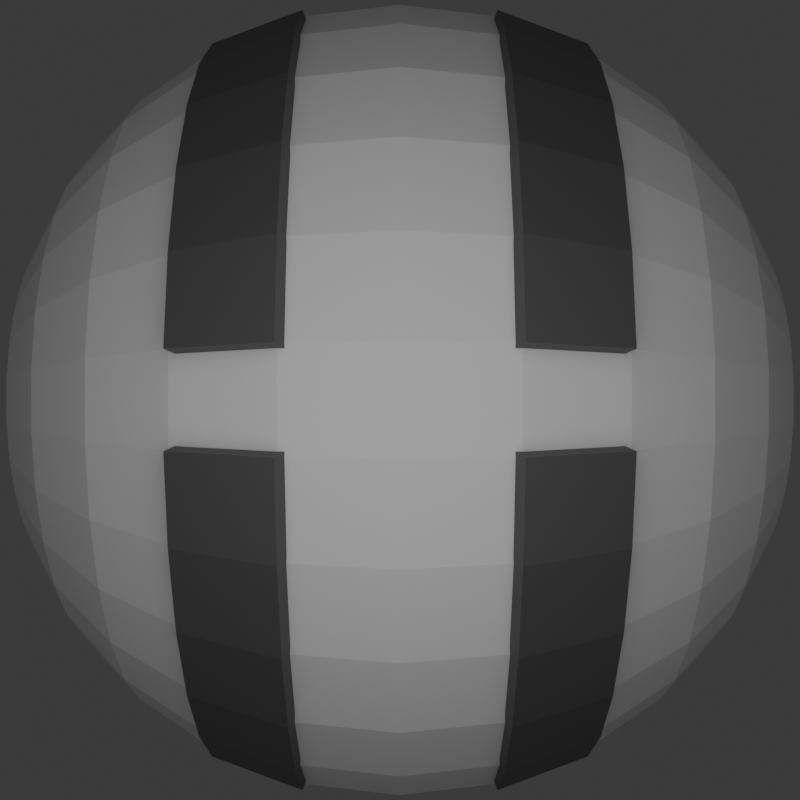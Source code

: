 # Source: ballSprite.blend  (saved by Blender 5.1.29; exported with 4.5.12 LTS)
import bpy
from mathutils import Matrix  # noqa: F401  (used for matrix-valued properties, if any)

bpy.ops.wm.read_factory_settings(use_empty=True)
scene = bpy.context.scene
scene.name = 'Scene'

# ---- collections
col_collection = bpy.data.collections.new('Collection'); scene.collection.children.link(col_collection)

# ---- materials (node trees are filled in below, after node groups)
mat_material_001 = bpy.data.materials.new('Material.001')

# ---- material node trees
mat_material_001.use_nodes = True; mat_material_001.node_tree.nodes.clear()
_N = mat_material_001.node_tree.nodes; _L = mat_material_001.node_tree.links
n0 = _N.new('ShaderNodeBsdfPrincipled'); n0.name = 'Principled BSDF'; n0.location = (-200, 100)
n0.inputs[0].default_value = (0.09935, 0.09935, 0.09935, 1.0)
n1 = _N.new('ShaderNodeOutputMaterial'); n1.name = 'Material Output'; n1.location = (200, 100)
_L.new(n0.outputs[0], n1.inputs[0])
n1.is_active_output = True

# ---- world
world_world = bpy.data.worlds.new('World'); scene.world = world_world
world_world.use_nodes = True; world_world.node_tree.nodes.clear()
_N = world_world.node_tree.nodes; _L = world_world.node_tree.links
n0 = _N.new('ShaderNodeOutputWorld'); n0.name = 'World Output'; n0.location = (200, 100)
n1 = _N.new('ShaderNodeBackground'); n1.name = 'Background'; n1.location = (-200, 100)
n1.inputs[0].default_value = (0.05088, 0.05088, 0.05088, 1.0)
_L.new(n1.outputs[0], n0.inputs[0])
n0.is_active_output = True
world_world.color = (0.05088, 0.05088, 0.05088)
world_world.sun_shadow_jitter_overblur = 0.0

# ---- cameras
cam_camera_001 = bpy.data.cameras.new('Camera.001')

# ---- lights
light_point = bpy.data.lights.new('Point', 'POINT')
light_point.energy = 63.5
light_point.shadow_soft_size = 1.44

# ---- meshes
me_sphere_004 = bpy.data.meshes.new('Sphere.004')
me_sphere_004.from_pydata([(0.0, 0.0, 1.0), (0.0, 0.2225, 0.9749), (0.0, 0.4339, 0.901), (0.0, 0.6235, 0.7818), (0.0, 0.7818, 0.6235), (0.0, 0.901, 0.4339), (0.0, 1.0, 0.0), (0.0, 0.901, -0.4339), (0.0, 0.7818, -0.6235), (0.0, 0.6235, -0.7818), (0.0, 0.4339, -0.901), (0.0, 0.2225, -0.9749), (0.0, 0.0, -1.0), (-2.235e-08, -0.2225, 0.9749), (-2.98e-08, -0.4339, 0.901), (-1.49e-08, -0.6235, 0.7818), (-1.341e-07, -0.7818, 0.6235), (-2.98e-08, -0.901, 0.4339), (7.451e-08, -0.9749, 0.2225), (-8.941e-08, -1.0, 0.0), (7.451e-08, -0.9749, -0.2225), (-2.98e-08, -0.901, -0.4339), (-1.341e-07, -0.7818, -0.6235), (-1.49e-08, -0.6235, -0.7818), (-2.98e-08, -0.4339, -0.901), (-2.235e-08, -0.2225, -0.9749), (-0.04626, -0.2177, 0.9749), (-0.09021, -0.4244, 0.901), (-0.1296, -0.6099, 0.7818), (-0.1626, -0.7647, 0.6235), (-0.1873, -0.8813, 0.4339), (-0.2027, -0.9536, 0.2225), (-0.2079, -0.9781, 0.0), (-0.2027, -0.9536, -0.2225), (-0.1873, -0.8813, -0.4339), (-0.1626, -0.7647, -0.6235), (-0.1296, -0.6099, -0.7818), (-0.09021, -0.4244, -0.901), (-0.04626, -0.2177, -0.9749), (-0.09051, -0.2033, 0.9749), (-0.1765, -0.3964, 0.901), (-0.2536, -0.5696, 0.7818), (-0.318, -0.7142, 0.6235), (-0.3665, -0.8231, 0.4339), (-0.3965, -0.8906, 0.2225), (-0.4067, -0.9135, 0.0), (-0.3965, -0.8906, -0.2225), (-0.3665, -0.8231, -0.4339), (-0.318, -0.7142, -0.6235), (-0.2536, -0.5696, -0.7818), (-0.1765, -0.3964, -0.901), (-0.09051, -0.2033, -0.9749), (-0.1308, -0.18, 0.9749), (-0.255, -0.351, 0.901), (-0.3665, -0.5044, 0.7818), (-0.4595, -0.6325, 0.6235), (-0.5296, -0.7289, 0.4339), (-0.573, -0.7887, 0.2225), (-0.5878, -0.809, 0.0), (-0.573, -0.7887, -0.2225), (-0.5296, -0.7289, -0.4339), (-0.4595, -0.6325, -0.6235), (-0.3665, -0.5044, -0.7818), (-0.255, -0.351, -0.901), (-0.1308, -0.18, -0.9749), (-0.1654, -0.1489, 0.9749), (-0.3224, -0.2903, 0.901), (-0.4633, -0.4172, 0.7818), (-0.581, -0.5231, 0.6235), (-0.6696, -0.6029, 0.4339), (-0.7245, -0.6524, 0.2225), (-0.7431, -0.6691, 0.0), (-0.7245, -0.6524, -0.2225), (-0.6696, -0.6029, -0.4339), (-0.581, -0.5231, -0.6235), (-0.4633, -0.4172, -0.7818), (-0.3224, -0.2903, -0.901), (-0.1654, -0.1489, -0.9749), (-0.1927, -0.1113, 0.9749), (-0.3758, -0.2169, 0.901), (-0.54, -0.3117, 0.7818), (-0.6771, -0.3909, 0.6235), (-0.7803, -0.4505, 0.4339), (-0.8443, -0.4875, 0.2225), (-0.866, -0.5, 0.0), (-0.8443, -0.4875, -0.2225), (-0.7803, -0.4505, -0.4339), (-0.6771, -0.3909, -0.6235), (-0.54, -0.3117, -0.7818), (-0.3758, -0.2169, -0.901), (-0.1927, -0.1113, -0.9749), (-0.2116, -0.06876, 0.9749), (-0.4126, -0.1341, 0.901), (-0.593, -0.1927, 0.7818), (-0.7436, -0.2416, 0.6235), (-0.8569, -0.2784, 0.4339), (-0.9272, -0.3013, 0.2225), (-0.9511, -0.309, 0.0), (-0.9272, -0.3013, -0.2225), (-0.8569, -0.2784, -0.4339), (-0.7436, -0.2416, -0.6235), (-0.593, -0.1927, -0.7818), (-0.4126, -0.1341, -0.901), (-0.2116, -0.06876, -0.9749), (-0.2213, -0.02326, 0.9749), (-0.4315, -0.04535, 0.901), (-0.6201, -0.06517, 0.7818), (-0.7775, -0.08172, 0.6235), (-0.896, -0.09418, 0.4339), (-0.9696, -0.1019, 0.2225), (-0.9945, -0.1045, 0.0), (-0.9696, -0.1019, -0.2225), (-0.896, -0.09418, -0.4339), (-0.7775, -0.08172, -0.6235), (-0.6201, -0.06517, -0.7818), (-0.4315, -0.04535, -0.901), (-0.2213, -0.02326, -0.9749), (-0.2213, 0.02326, 0.9749), (-0.4315, 0.04535, 0.901), (-0.6201, 0.06517, 0.7818), (-0.7775, 0.08172, 0.6235), (-0.896, 0.09418, 0.4339), (-0.9696, 0.1019, 0.2225), (-0.9945, 0.1045, 0.0), (-0.9696, 0.1019, -0.2225), (-0.896, 0.09418, -0.4339), (-0.7775, 0.08172, -0.6235), (-0.6201, 0.06517, -0.7818), (-0.4315, 0.04535, -0.901), (-0.2213, 0.02326, -0.9749), (-0.2116, 0.06876, 0.9749), (-0.4126, 0.1341, 0.901), (-0.593, 0.1927, 0.7818), (-0.7436, 0.2416, 0.6235), (-0.8569, 0.2784, 0.4339), (-0.9272, 0.3013, 0.2225), (-0.9511, 0.309, 0.0), (-0.9272, 0.3013, -0.2225), (-0.8569, 0.2784, -0.4339), (-0.7436, 0.2416, -0.6235), (-0.593, 0.1927, -0.7818), (-0.4126, 0.1341, -0.901), (-0.2116, 0.06876, -0.9749), (-0.1927, 0.1113, 0.9749), (-0.3758, 0.2169, 0.901), (-0.54, 0.3117, 0.7818), (-0.6771, 0.3909, 0.6235), (-0.7803, 0.4505, 0.4339), (-0.8443, 0.4875, 0.2225), (-0.866, 0.5, 0.0), (-0.8443, 0.4875, -0.2225), (-0.7803, 0.4505, -0.4339), (-0.6771, 0.3909, -0.6235), (-0.54, 0.3117, -0.7818), (-0.3758, 0.2169, -0.901), (-0.1927, 0.1113, -0.9749), (-0.1654, 0.1489, 0.9749), (-0.3224, 0.2903, 0.901), (-0.4633, 0.4172, 0.7818), (-0.581, 0.5231, 0.6235), (-0.6696, 0.6029, 0.4339), (-0.7245, 0.6524, 0.2225), (-0.7431, 0.6691, 0.0), (-0.7245, 0.6524, -0.2225), (-0.6696, 0.6029, -0.4339), (-0.581, 0.5231, -0.6235), (-0.4633, 0.4172, -0.7818), (-0.3224, 0.2903, -0.901), (-0.1654, 0.1489, -0.9749), (-0.1308, 0.18, 0.9749), (-0.255, 0.351, 0.901), (-0.3665, 0.5044, 0.7818), (-0.4595, 0.6325, 0.6235), (-0.5296, 0.7289, 0.4339), (-0.573, 0.7887, 0.2225), (-0.5878, 0.809, 0.0), (-0.573, 0.7887, -0.2225), (-0.5296, 0.7289, -0.4339), (-0.4595, 0.6325, -0.6235), (-0.3665, 0.5044, -0.7818), (-0.255, 0.351, -0.901), (-0.1308, 0.18, -0.9749), (-0.09051, 0.2033, 0.9749), (-0.1765, 0.3964, 0.901), (-0.2536, 0.5696, 0.7818), (-0.318, 0.7142, 0.6235), (-0.3665, 0.8231, 0.4339), (-0.3965, 0.8906, 0.2225), (-0.4067, 0.9135, 0.0), (-0.3965, 0.8906, -0.2225), (-0.3665, 0.8231, -0.4339), (-0.318, 0.7142, -0.6235), (-0.2536, 0.5696, -0.7818), (-0.1765, 0.3964, -0.901), (-0.09051, 0.2033, -0.9749), (-0.04626, 0.2177, 0.9749), (-0.09021, 0.4244, 0.901), (-0.1296, 0.6099, 0.7818), (-0.1626, 0.7647, 0.6235), (-0.1873, 0.8813, 0.4339), (-0.2027, 0.9536, 0.2225), (-0.2079, 0.9781, 0.0), (-0.2027, 0.9536, -0.2225), (-0.1873, 0.8813, -0.4339), (-0.1626, 0.7647, -0.6235), (-0.1296, 0.6099, -0.7818), (-0.09021, 0.4244, -0.901), (-0.04626, 0.2177, -0.9749), (-1.043e-07, 0.9749, 0.2225), (-1.043e-07, 0.9749, -0.2225), (-0.4089, -0.8231, 0.4339), (-0.439, -0.8906, 0.2225), (-0.439, -0.8906, -0.2225), (-0.4089, -0.8231, -0.4339), (-0.5721, -0.7289, 0.4339), (-0.6155, -0.7887, 0.2225), (-0.6155, -0.7887, -0.2225), (-0.5721, -0.7289, -0.4339), (-0.712, -0.6029, 0.4339), (-0.767, -0.6524, 0.2225), (-0.767, -0.6524, -0.2225), (-0.712, -0.6029, -0.4339), (-0.8228, -0.4505, 0.4339), (-0.8868, -0.4875, 0.2225), (-0.8868, -0.4875, -0.2225), (-0.8228, -0.4505, -0.4339), (-0.8994, -0.2784, 0.4339), (-0.9697, -0.3013, 0.2225), (-0.9697, -0.3013, -0.2225), (-0.8994, -0.2784, -0.4339), (-0.9385, -0.09418, 0.4339), (-1.012, -0.1019, 0.2225), (-1.012, -0.1019, -0.2225), (-0.9385, -0.09418, -0.4339), (-0.9385, 0.09418, 0.4339), (-1.012, 0.1019, 0.2225), (-1.012, 0.1019, -0.2225), (-0.9385, 0.09418, -0.4339), (-0.8994, 0.2784, 0.4339), (-0.9697, 0.3013, 0.2225), (-0.9697, 0.3013, -0.2225), (-0.8994, 0.2784, -0.4339), (-0.8228, 0.4505, 0.4339), (-0.8868, 0.4875, 0.2225), (-0.8868, 0.4875, -0.2225), (-0.8228, 0.4505, -0.4339), (-0.712, 0.6029, 0.4339), (-0.767, 0.6524, 0.2225), (-0.767, 0.6524, -0.2225), (-0.712, 0.6029, -0.4339), (-0.5721, 0.7289, 0.4339), (-0.6155, 0.7887, 0.2225), (-0.6155, 0.7887, -0.2225), (-0.5721, 0.7289, -0.4339), (-0.4089, 0.8231, 0.4339), (-0.439, 0.8906, 0.2225), (-0.439, 0.8906, -0.2225), (-0.4089, 0.8231, -0.4339), (-0.3145, -0.6595, 0.3682), (-0.3446, -0.7271, 0.1568), (-0.3446, -0.7271, -0.1568), (-0.3145, -0.6595, -0.3682), (-0.4611, -0.5762, 0.3678), (-0.5046, -0.636, 0.1565), (-0.5046, -0.636, -0.1565), (-0.4611, -0.5762, -0.3678), (-0.5718, -0.4765, 0.3678), (-0.6267, -0.526, 0.1565), (-0.6267, -0.526, -0.1565), (-0.5718, -0.4765, -0.3678), (-0.6593, -0.3561, 0.3678), (-0.7233, -0.3931, 0.1565), (-0.7233, -0.3931, -0.1565), (-0.6593, -0.3561, -0.3678), (-0.7198, -0.2201, 0.3678), (-0.7902, -0.2429, 0.1565), (-0.7902, -0.2429, -0.1565), (-0.7198, -0.2201, -0.3678), (-0.7538, -0.0549, 0.3682), (-0.8273, -0.06264, 0.1568), (-0.8273, -0.06264, -0.1568), (-0.7538, -0.0549, -0.3682), (-0.7538, 0.0549, 0.3682), (-0.8273, 0.06264, 0.1568), (-0.8273, 0.06264, -0.1568), (-0.7538, 0.0549, -0.3682), (-0.7198, 0.2201, 0.3678), (-0.7902, 0.2429, 0.1565), (-0.7902, 0.2429, -0.1565), (-0.7198, 0.2201, -0.3678), (-0.6593, 0.3561, 0.3678), (-0.7233, 0.3931, 0.1565), (-0.7233, 0.3931, -0.1565), (-0.6593, 0.3561, -0.3678), (-0.5718, 0.4766, 0.3678), (-0.6267, 0.526, 0.1565), (-0.6267, 0.526, -0.1565), (-0.5718, 0.4766, -0.3678), (-0.4611, 0.5762, 0.3678), (-0.5046, 0.636, 0.1565), (-0.5046, 0.636, -0.1565), (-0.4611, 0.5762, -0.3678), (-0.3145, 0.6595, 0.3682), (-0.3446, 0.7271, 0.1568), (-0.3446, 0.7271, -0.1568), (-0.3145, 0.6595, -0.3682)], [], [(20, 19, 32, 33), (13, 0, 26), (21, 20, 33, 34), (14, 13, 26, 27), (22, 21, 34, 35), (15, 14, 27, 28), (23, 22, 35, 36), (16, 15, 28, 29), (24, 23, 36, 37), (17, 16, 29, 30), (25, 24, 37, 38), (18, 17, 30, 31), (12, 25, 38), (19, 18, 31, 32), (26, 0, 39), (34, 33, 46, 47), (27, 26, 39, 40), (35, 34, 47, 48), (28, 27, 40, 41), (36, 35, 48, 49), (29, 28, 41, 42), (37, 36, 49, 50), (30, 29, 42, 43), (38, 37, 50, 51), (31, 30, 43, 44), (12, 38, 51), (32, 31, 44, 45), (33, 32, 45, 46), (47, 46, 59, 60), (40, 39, 52, 53), (48, 47, 60, 61), (41, 40, 53, 54), (49, 48, 61, 62), (42, 41, 54, 55), (50, 49, 62, 63), (43, 42, 55, 56), (51, 50, 63, 64), (44, 43, 56, 57), (12, 51, 64), (45, 44, 57, 58), (46, 45, 58, 59), (39, 0, 52), (61, 60, 73, 74), (54, 53, 66, 67), (62, 61, 74, 75), (55, 54, 67, 68), (63, 62, 75, 76), (56, 55, 68, 69), (64, 63, 76, 77), (57, 56, 69, 70), (12, 64, 77), (58, 57, 70, 71), (59, 58, 71, 72), (52, 0, 65), (60, 59, 72, 73), (53, 52, 65, 66), (67, 66, 79, 80), (75, 74, 87, 88), (68, 67, 80, 81), (76, 75, 88, 89), (69, 68, 81, 82), (77, 76, 89, 90), (70, 69, 82, 83), (12, 77, 90), (71, 70, 83, 84), (72, 71, 84, 85), (65, 0, 78), (73, 72, 85, 86), (66, 65, 78, 79), (74, 73, 86, 87), (88, 87, 100, 101), (81, 80, 93, 94), (89, 88, 101, 102), (82, 81, 94, 95), (90, 89, 102, 103), (83, 82, 95, 96), (12, 90, 103), (84, 83, 96, 97), (85, 84, 97, 98), (78, 0, 91), (86, 85, 98, 99), (79, 78, 91, 92), (87, 86, 99, 100), (80, 79, 92, 93), (94, 93, 106, 107), (102, 101, 114, 115), (95, 94, 107, 108), (103, 102, 115, 116), (96, 95, 108, 109), (12, 103, 116), (97, 96, 109, 110), (98, 97, 110, 111), (91, 0, 104), (99, 98, 111, 112), (92, 91, 104, 105), (100, 99, 112, 113), (93, 92, 105, 106), (101, 100, 113, 114), (115, 114, 127, 128), (108, 107, 120, 121), (116, 115, 128, 129), (109, 108, 121, 122), (12, 116, 129), (110, 109, 122, 123), (111, 110, 123, 124), (104, 0, 117), (112, 111, 124, 125), (105, 104, 117, 118), (113, 112, 125, 126), (106, 105, 118, 119), (114, 113, 126, 127), (107, 106, 119, 120), (129, 128, 141, 142), (122, 121, 134, 135), (12, 129, 142), (123, 122, 135, 136), (124, 123, 136, 137), (117, 0, 130), (125, 124, 137, 138), (118, 117, 130, 131), (126, 125, 138, 139), (119, 118, 131, 132), (127, 126, 139, 140), (120, 119, 132, 133), (128, 127, 140, 141), (121, 120, 133, 134), (135, 134, 147, 148), (12, 142, 155), (136, 135, 148, 149), (137, 136, 149, 150), (130, 0, 143), (138, 137, 150, 151), (131, 130, 143, 144), (139, 138, 151, 152), (132, 131, 144, 145), (140, 139, 152, 153), (133, 132, 145, 146), (141, 140, 153, 154), (134, 133, 146, 147), (142, 141, 154, 155), (12, 155, 168), (149, 148, 161, 162), (150, 149, 162, 163), (143, 0, 156), (151, 150, 163, 164), (144, 143, 156, 157), (152, 151, 164, 165), (145, 144, 157, 158), (153, 152, 165, 166), (146, 145, 158, 159), (154, 153, 166, 167), (147, 146, 159, 160), (155, 154, 167, 168), (148, 147, 160, 161), (162, 161, 174, 175), (163, 162, 175, 176), (156, 0, 169), (164, 163, 176, 177), (157, 156, 169, 170), (165, 164, 177, 178), (158, 157, 170, 171), (166, 165, 178, 179), (159, 158, 171, 172), (167, 166, 179, 180), (160, 159, 172, 173), (168, 167, 180, 181), (161, 160, 173, 174), (12, 168, 181), (176, 175, 188, 189), (169, 0, 182), (177, 176, 189, 190), (170, 169, 182, 183), (178, 177, 190, 191), (171, 170, 183, 184), (179, 178, 191, 192), (172, 171, 184, 185), (180, 179, 192, 193), (173, 172, 185, 186), (181, 180, 193, 194), (174, 173, 186, 187), (12, 181, 194), (175, 174, 187, 188), (182, 0, 195), (190, 189, 202, 203), (183, 182, 195, 196), (191, 190, 203, 204), (184, 183, 196, 197), (192, 191, 204, 205), (185, 184, 197, 198), (193, 192, 205, 206), (186, 185, 198, 199), (194, 193, 206, 207), (187, 186, 199, 200), (12, 194, 207), (188, 187, 200, 201), (189, 188, 201, 202), (203, 202, 209, 7), (196, 195, 1, 2), (204, 203, 7, 8), (197, 196, 2, 3), (205, 204, 8, 9), (198, 197, 3, 4), (206, 205, 9, 10), (199, 198, 4, 5), (207, 206, 10, 11), (200, 199, 5, 208), (12, 207, 11), (201, 200, 208, 6), (202, 201, 6, 209), (195, 0, 1), (213, 212, 216, 217), (211, 210, 214, 215), (215, 214, 218, 219), (217, 216, 220, 221), (219, 218, 222, 223), (221, 220, 224, 225), (223, 222, 226, 227), (225, 224, 228, 229), (227, 226, 230, 231), (229, 228, 232, 233), (235, 234, 238, 239), (237, 236, 240, 241), (239, 238, 242, 243), (241, 240, 244, 245), (245, 244, 248, 249), (243, 242, 246, 247), (249, 248, 252, 253), (247, 246, 250, 251), (253, 252, 256, 257), (251, 250, 254, 255), (261, 265, 264, 260), (259, 263, 262, 258), (263, 267, 266, 262), (265, 269, 268, 264), (267, 271, 270, 266), (269, 273, 272, 268), (271, 275, 274, 270), (273, 277, 276, 272), (275, 279, 278, 274), (277, 281, 280, 276), (283, 287, 286, 282), (285, 289, 288, 284), (287, 291, 290, 286), (289, 293, 292, 288), (293, 297, 296, 292), (291, 295, 294, 290), (297, 301, 300, 296), (295, 299, 298, 294), (301, 305, 304, 300), (299, 303, 302, 298), (210, 211, 259, 258), (212, 213, 261, 260), (213, 217, 265, 261), (216, 212, 260, 264), (214, 210, 258, 262), (211, 215, 263, 259), (217, 221, 269, 265), (218, 214, 262, 266), (215, 219, 267, 263), (220, 216, 264, 268), (222, 218, 266, 270), (219, 223, 271, 267), (224, 220, 268, 272), (221, 225, 273, 269), (226, 222, 270, 274), (223, 227, 275, 271), (228, 224, 272, 276), (225, 229, 277, 273), (231, 230, 278, 279), (233, 232, 280, 281), (230, 226, 274, 278), (227, 231, 279, 275), (232, 228, 276, 280), (229, 233, 281, 277), (234, 235, 283, 282), (236, 237, 285, 284), (235, 239, 287, 283), (238, 234, 282, 286), (240, 236, 284, 288), (237, 241, 289, 285), (239, 243, 291, 287), (242, 238, 286, 290), (244, 240, 288, 292), (241, 245, 293, 289), (243, 247, 295, 291), (248, 244, 292, 296), (245, 249, 297, 293), (246, 242, 290, 294), (247, 251, 299, 295), (252, 248, 296, 300), (249, 253, 301, 297), (250, 246, 294, 298), (255, 254, 302, 303), (257, 256, 304, 305), (256, 252, 300, 304), (253, 257, 305, 301), (254, 250, 298, 302), (251, 255, 303, 299)])
me_sphere_004.polygons.foreach_set('material_index', [0, 0, 0, 0, 0, 0, 0, 0, 0, 0, 0, 0, 0, 0, 0, 0, 0, 0, 0, 0, 0, 0, 0, 0, 0, 0, 0, 0, 0, 0, 0, 0, 0, 0, 0, 0, 0, 0, 0, 0, 0, 0, 0, 0, 0, 0, 0, 0, 0, 0, 0, 0, 0, 0, 0, 0, 0, 0, 0, 0, 0, 0, 0, 0, 0, 0, 0, 0, 0, 0, 0, 0, 0, 0, 0, 0, 0, 0, 0, 0, 0, 0, 0, 0, 0, 0, 0, 0, 0, 0, 0, 0, 0, 0, 0, 0, 0, 0, 0, 0, 0, 0, 0, 0, 0, 0, 0, 0, 0, 0, 0, 0, 0, 0, 0, 0, 0, 0, 0, 0, 0, 0, 0, 0, 0, 0, 0, 0, 0, 0, 0, 0, 0, 0, 0, 0, 0, 0, 0, 0, 0, 0, 0, 0, 0, 0, 0, 0, 0, 0, 0, 0, 0, 0, 0, 0, 0, 0, 0, 0, 0, 0, 0, 0, 0, 0, 0, 0, 0, 0, 0, 0, 0, 0, 0, 0, 0, 0, 0, 0, 0, 0, 0, 0, 0, 0, 0, 0, 0, 0, 0, 0, 0, 0, 0, 0, 0, 0, 0, 0, 0, 0, 0, 0, 0, 0, 0, 0, 0, 0, 1, 1, 1, 1, 1, 1, 1, 1, 1, 1, 1, 1, 1, 1, 1, 1, 1, 1, 1, 1, 1, 1, 1, 1, 1, 1, 1, 1, 1, 1, 1, 1, 1, 1, 1, 1, 1, 1, 1, 1, 1, 1, 1, 1, 1, 1, 1, 1, 1, 1, 1, 1, 1, 1, 1, 1, 1, 1, 1, 1, 1, 1, 1, 1, 1, 1, 1, 1, 1, 1, 1, 1, 1, 1, 1, 1, 1, 1, 1, 1, 1, 1, 1, 1, 1, 1, 1, 1])
_uv = me_sphere_004.uv_layers.new(name='UVMap')
_uv.uv.foreach_set('vector', [0.2333, 0.4286, 0.2333, 0.5, 0.2, 0.5, 0.2, 0.4286, 0.2333, 0.9286, 0.2167, 1.0, 0.2, 0.9286, 0.2333, 0.3571, 0.2333, 0.4286, 0.2, 0.4286, 0.2, 0.3571, 0.2333, 0.8571, 0.2333, 0.9286, 0.2, 0.9286, 0.2, 0.8571, 0.2333, 0.2857, 0.2333, 0.3571, 0.2, 0.3571, 0.2, 0.2857, 0.2333, 0.7857, 0.2333, 0.8571, 0.2, 0.8571, 0.2, 0.7857, 0.2333, 0.2143, 0.2333, 0.2857, 0.2, 0.2857, 0.2, 0.2143, 0.2333, 0.7143, 0.2333, 0.7857, 0.2, 0.7857, 0.2, 0.7143, 0.2333, 0.1429, 0.2333, 0.2143, 0.2, 0.2143, 0.2, 0.1429, 0.2333, 0.6429, 0.2333, 0.7143, 0.2, 0.7143, 0.2, 0.6429, 0.2333, 0.07143, 0.2333, 0.1429, 0.2, 0.1429, 0.2, 0.07143, 0.2333, 0.5714, 0.2333, 0.6429, 0.2, 0.6429, 0.2, 0.5714, 0.2167, 0.0, 0.2333, 0.07143, 0.2, 0.07143, 0.2333, 0.5, 0.2333, 0.5714, 0.2, 0.5714, 0.2, 0.5, 0.2, 0.9286, 0.1833, 1.0, 0.1667, 0.9286, 0.2, 0.3571, 0.2, 0.4286, 0.1667, 0.4286, 0.1667, 0.3571, 0.2, 0.8571, 0.2, 0.9286, 0.1667, 0.9286, 0.1667, 0.8571, 0.2, 0.2857, 0.2, 0.3571, 0.1667, 0.3571, 0.1667, 0.2857, 0.2, 0.7857, 0.2, 0.8571, 0.1667, 0.8571, 0.1667, 0.7857, 0.2, 0.2143, 0.2, 0.2857, 0.1667, 0.2857, 0.1667, 0.2143, 0.2, 0.7143, 0.2, 0.7857, 0.1667, 0.7857, 0.1667, 0.7143, 0.2, 0.1429, 0.2, 0.2143, 0.1667, 0.2143, 0.1667, 0.1429, 0.2, 0.6429, 0.2, 0.7143, 0.1667, 0.7143, 0.1667, 0.6429, 0.2, 0.07143, 0.2, 0.1429, 0.1667, 0.1429, 0.1667, 0.07143, 0.2, 0.5714, 0.2, 0.6429, 0.1667, 0.6429, 0.1667, 0.5714, 0.1833, 0.0, 0.2, 0.07143, 0.1667, 0.07143, 0.2, 0.5, 0.2, 0.5714, 0.1667, 0.5714, 0.1667, 0.5, 0.2, 0.4286, 0.2, 0.5, 0.1667, 0.5, 0.1667, 0.4286, 0.1667, 0.3571, 0.1667, 0.4286, 0.1333, 0.4286, 0.1333, 0.3571, 0.1667, 0.8571, 0.1667, 0.9286, 0.1333, 0.9286, 0.1333, 0.8571, 0.1667, 0.2857, 0.1667, 0.3571, 0.1333, 0.3571, 0.1333, 0.2857, 0.1667, 0.7857, 0.1667, 0.8571, 0.1333, 0.8571, 0.1333, 0.7857, 0.1667, 0.2143, 0.1667, 0.2857, 0.1333, 0.2857, 0.1333, 0.2143, 0.1667, 0.7143, 0.1667, 0.7857, 0.1333, 0.7857, 0.1333, 0.7143, 0.1667, 0.1429, 0.1667, 0.2143, 0.1333, 0.2143, 0.1333, 0.1429, 0.1667, 0.6429, 0.1667, 0.7143, 0.1333, 0.7143, 0.1333, 0.6429, 0.1667, 0.07143, 0.1667, 0.1429, 0.1333, 0.1429, 0.1333, 0.07143, 0.1667, 0.5714, 0.1667, 0.6429, 0.1333, 0.6429, 0.1333, 0.5714, 0.15, 0.0, 0.1667, 0.07143, 0.1333, 0.07143, 0.1667, 0.5, 0.1667, 0.5714, 0.1333, 0.5714, 0.1333, 0.5, 0.1667, 0.4286, 0.1667, 0.5, 0.1333, 0.5, 0.1333, 0.4286, 0.1667, 0.9286, 0.15, 1.0, 0.1333, 0.9286, 0.1333, 0.2857, 0.1333, 0.3571, 0.1, 0.3571, 0.1, 0.2857, 0.1333, 0.7857, 0.1333, 0.8571, 0.1, 0.8571, 0.1, 0.7857, 0.1333, 0.2143, 0.1333, 0.2857, 0.1, 0.2857, 0.1, 0.2143, 0.1333, 0.7143, 0.1333, 0.7857, 0.1, 0.7857, 0.1, 0.7143, 0.1333, 0.1429, 0.1333, 0.2143, 0.1, 0.2143, 0.1, 0.1429, 0.1333, 0.6429, 0.1333, 0.7143, 0.1, 0.7143, 0.1, 0.6429, 0.1333, 0.07143, 0.1333, 0.1429, 0.1, 0.1429, 0.1, 0.07143, 0.1333, 0.5714, 0.1333, 0.6429, 0.1, 0.6429, 0.1, 0.5714, 0.1167, 0.0, 0.1333, 0.07143, 0.1, 0.07143, 0.1333, 0.5, 0.1333, 0.5714, 0.1, 0.5714, 0.1, 0.5, 0.1333, 0.4286, 0.1333, 0.5, 0.1, 0.5, 0.1, 0.4286, 0.1333, 0.9286, 0.1167, 1.0, 0.1, 0.9286, 0.1333, 0.3571, 0.1333, 0.4286, 0.1, 0.4286, 0.1, 0.3571, 0.1333, 0.8571, 0.1333, 0.9286, 0.1, 0.9286, 0.1, 0.8571, 0.1, 0.7857, 0.1, 0.8571, 0.06667, 0.8571, 0.06667, 0.7857, 0.1, 0.2143, 0.1, 0.2857, 0.06667, 0.2857, 0.06667, 0.2143, 0.1, 0.7143, 0.1, 0.7857, 0.06667, 0.7857, 0.06667, 0.7143, 0.1, 0.1429, 0.1, 0.2143, 0.06667, 0.2143, 0.06667, 0.1429, 0.1, 0.6429, 0.1, 0.7143, 0.06667, 0.7143, 0.06667, 0.6429, 0.1, 0.07143, 0.1, 0.1429, 0.06667, 0.1429, 0.06667, 0.07143, 0.1, 0.5714, 0.1, 0.6429, 0.06667, 0.6429, 0.06667, 0.5714, 0.08333, 0.0, 0.1, 0.07143, 0.06667, 0.07143, 0.1, 0.5, 0.1, 0.5714, 0.06667, 0.5714, 0.06667, 0.5, 0.1, 0.4286, 0.1, 0.5, 0.06667, 0.5, 0.06667, 0.4286, 0.1, 0.9286, 0.08333, 1.0, 0.06667, 0.9286, 0.1, 0.3571, 0.1, 0.4286, 0.06667, 0.4286, 0.06667, 0.3571, 0.1, 0.8571, 0.1, 0.9286, 0.06667, 0.9286, 0.06667, 0.8571, 0.1, 0.2857, 0.1, 0.3571, 0.06667, 0.3571, 0.06667, 0.2857, 0.06667, 0.2143, 0.06667, 0.2857, 0.03333, 0.2857, 0.03333, 0.2143, 0.06667, 0.7143, 0.06667, 0.7857, 0.03333, 0.7857, 0.03333, 0.7143, 0.06667, 0.1429, 0.06667, 0.2143, 0.03333, 0.2143, 0.03333, 0.1429, 0.06667, 0.6429, 0.06667, 0.7143, 0.03333, 0.7143, 0.03333, 0.6429, 0.06667, 0.07143, 0.06667, 0.1429, 0.03333, 0.1429, 0.03333, 0.07143, 0.06667, 0.5714, 0.06667, 0.6429, 0.03333, 0.6429, 0.03333, 0.5714, 0.05, 0.0, 0.06667, 0.07143, 0.03333, 0.07143, 0.06667, 0.5, 0.06667, 0.5714, 0.03333, 0.5714, 0.03333, 0.5, 0.06667, 0.4286, 0.06667, 0.5, 0.03333, 0.5, 0.03333, 0.4286, 0.06667, 0.9286, 0.05, 1.0, 0.03333, 0.9286, 0.06667, 0.3571, 0.06667, 0.4286, 0.03333, 0.4286, 0.03333, 0.3571, 0.06667, 0.8571, 0.06667, 0.9286, 0.03333, 0.9286, 0.03333, 0.8571, 0.06667, 0.2857, 0.06667, 0.3571, 0.03333, 0.3571, 0.03333, 0.2857, 0.06667, 0.7857, 0.06667, 0.8571, 0.03333, 0.8571, 0.03333, 0.7857, 0.03333, 0.7143, 0.03333, 0.7857, 2.98e-08, 0.7857, 0.0, 0.7143, 0.03333, 0.1429, 0.03333, 0.2143, 2.98e-08, 0.2143, 2.98e-08, 0.1429, 0.03333, 0.6429, 0.03333, 0.7143, 0.0, 0.7143, 0.0, 0.6429, 0.03333, 0.07143, 0.03333, 0.1429, 2.98e-08, 0.1429, 0.0, 0.07143, 0.03333, 0.5714, 0.03333, 0.6429, 0.0, 0.6429, 2.98e-08, 0.5714, 0.01667, 0.0, 0.03333, 0.07143, 0.0, 0.07143, 0.03333, 0.5, 0.03333, 0.5714, 2.98e-08, 0.5714, 0.0, 0.5, 0.03333, 0.4286, 0.03333, 0.5, 0.0, 0.5, 2.98e-08, 0.4286, 0.03333, 0.9286, 0.01667, 1.0, 0.0, 0.9286, 0.03333, 0.3571, 0.03333, 0.4286, 2.98e-08, 0.4286, 0.0, 0.3571, 0.03333, 0.8571, 0.03333, 0.9286, 0.0, 0.9286, 2.98e-08, 0.8571, 0.03333, 0.2857, 0.03333, 0.3571, 0.0, 0.3571, 0.0, 0.2857, 0.03333, 0.7857, 0.03333, 0.8571, 2.98e-08, 0.8571, 2.98e-08, 0.7857, 0.03333, 0.2143, 0.03333, 0.2857, 0.0, 0.2857, 2.98e-08, 0.2143, 1.0, 0.1429, 1.0, 0.2143, 0.9667, 0.2143, 0.9667, 0.1429, 1.0, 0.6429, 1.0, 0.7143, 0.9667, 0.7143, 0.9667, 0.6429, 1.0, 0.07143, 1.0, 0.1429, 0.9667, 0.1429, 0.9667, 0.07143, 1.0, 0.5714, 1.0, 0.6429, 0.9667, 0.6429, 0.9667, 0.5714, 0.9833, 0.0, 1.0, 0.07143, 0.9667, 0.07143, 1.0, 0.5, 1.0, 0.5714, 0.9667, 0.5714, 0.9667, 0.5, 1.0, 0.4286, 1.0, 0.5, 0.9667, 0.5, 0.9667, 0.4286, 1.0, 0.9286, 0.9833, 1.0, 0.9667, 0.9286, 1.0, 0.3571, 1.0, 0.4286, 0.9667, 0.4286, 0.9667, 0.3571, 1.0, 0.8571, 1.0, 0.9286, 0.9667, 0.9286, 0.9667, 0.8571, 1.0, 0.2857, 1.0, 0.3571, 0.9667, 0.3571, 0.9667, 0.2857, 1.0, 0.7857, 1.0, 0.8571, 0.9667, 0.8571, 0.9667, 0.7857, 1.0, 0.2143, 1.0, 0.2857, 0.9667, 0.2857, 0.9667, 0.2143, 1.0, 0.7143, 1.0, 0.7857, 0.9667, 0.7857, 0.9667, 0.7143, 0.9667, 0.07143, 0.9667, 0.1429, 0.9333, 0.1429, 0.9333, 0.07143, 0.9667, 0.5714, 0.9667, 0.6429, 0.9333, 0.6429, 0.9333, 0.5714, 0.95, 0.0, 0.9667, 0.07143, 0.9333, 0.07143, 0.9667, 0.5, 0.9667, 0.5714, 0.9333, 0.5714, 0.9333, 0.5, 0.9667, 0.4286, 0.9667, 0.5, 0.9333, 0.5, 0.9333, 0.4286, 0.9667, 0.9286, 0.95, 1.0, 0.9333, 0.9286, 0.9667, 0.3571, 0.9667, 0.4286, 0.9333, 0.4286, 0.9333, 0.3571, 0.9667, 0.8571, 0.9667, 0.9286, 0.9333, 0.9286, 0.9333, 0.8571, 0.9667, 0.2857, 0.9667, 0.3571, 0.9333, 0.3571, 0.9333, 0.2857, 0.9667, 0.7857, 0.9667, 0.8571, 0.9333, 0.8571, 0.9333, 0.7857, 0.9667, 0.2143, 0.9667, 0.2857, 0.9333, 0.2857, 0.9333, 0.2143, 0.9667, 0.7143, 0.9667, 0.7857, 0.9333, 0.7857, 0.9333, 0.7143, 0.9667, 0.1429, 0.9667, 0.2143, 0.9333, 0.2143, 0.9333, 0.1429, 0.9667, 0.6429, 0.9667, 0.7143, 0.9333, 0.7143, 0.9333, 0.6429, 0.9333, 0.5714, 0.9333, 0.6429, 0.9, 0.6429, 0.9, 0.5714, 0.9167, 0.0, 0.9333, 0.07143, 0.9, 0.07143, 0.9333, 0.5, 0.9333, 0.5714, 0.9, 0.5714, 0.9, 0.5, 0.9333, 0.4286, 0.9333, 0.5, 0.9, 0.5, 0.9, 0.4286, 0.9333, 0.9286, 0.9167, 1.0, 0.9, 0.9286, 0.9333, 0.3571, 0.9333, 0.4286, 0.9, 0.4286, 0.9, 0.3571, 0.9333, 0.8571, 0.9333, 0.9286, 0.9, 0.9286, 0.9, 0.8571, 0.9333, 0.2857, 0.9333, 0.3571, 0.9, 0.3571, 0.9, 0.2857, 0.9333, 0.7857, 0.9333, 0.8571, 0.9, 0.8571, 0.9, 0.7857, 0.9333, 0.2143, 0.9333, 0.2857, 0.9, 0.2857, 0.9, 0.2143, 0.9333, 0.7143, 0.9333, 0.7857, 0.9, 0.7857, 0.9, 0.7143, 0.9333, 0.1429, 0.9333, 0.2143, 0.9, 0.2143, 0.9, 0.1429, 0.9333, 0.6429, 0.9333, 0.7143, 0.9, 0.7143, 0.9, 0.6429, 0.9333, 0.07143, 0.9333, 0.1429, 0.9, 0.1429, 0.9, 0.07143, 0.8833, 0.0, 0.9, 0.07143, 0.8667, 0.07143, 0.9, 0.5, 0.9, 0.5714, 0.8667, 0.5714, 0.8667, 0.5, 0.9, 0.4286, 0.9, 0.5, 0.8667, 0.5, 0.8667, 0.4286, 0.9, 0.9286, 0.8833, 1.0, 0.8667, 0.9286, 0.9, 0.3571, 0.9, 0.4286, 0.8667, 0.4286, 0.8667, 0.3571, 0.9, 0.8571, 0.9, 0.9286, 0.8667, 0.9286, 0.8667, 0.8571, 0.9, 0.2857, 0.9, 0.3571, 0.8667, 0.3571, 0.8667, 0.2857, 0.9, 0.7857, 0.9, 0.8571, 0.8667, 0.8571, 0.8667, 0.7857, 0.9, 0.2143, 0.9, 0.2857, 0.8667, 0.2857, 0.8667, 0.2143, 0.9, 0.7143, 0.9, 0.7857, 0.8667, 0.7857, 0.8667, 0.7143, 0.9, 0.1429, 0.9, 0.2143, 0.8667, 0.2143, 0.8667, 0.1429, 0.9, 0.6429, 0.9, 0.7143, 0.8667, 0.7143, 0.8667, 0.6429, 0.9, 0.07143, 0.9, 0.1429, 0.8667, 0.1429, 0.8667, 0.07143, 0.9, 0.5714, 0.9, 0.6429, 0.8667, 0.6429, 0.8667, 0.5714, 0.8667, 0.5, 0.8667, 0.5714, 0.8333, 0.5714, 0.8333, 0.5, 0.8667, 0.4286, 0.8667, 0.5, 0.8333, 0.5, 0.8333, 0.4286, 0.8667, 0.9286, 0.85, 1.0, 0.8333, 0.9286, 0.8667, 0.3571, 0.8667, 0.4286, 0.8333, 0.4286, 0.8333, 0.3571, 0.8667, 0.8571, 0.8667, 0.9286, 0.8333, 0.9286, 0.8333, 0.8571, 0.8667, 0.2857, 0.8667, 0.3571, 0.8333, 0.3571, 0.8333, 0.2857, 0.8667, 0.7857, 0.8667, 0.8571, 0.8333, 0.8571, 0.8333, 0.7857, 0.8667, 0.2143, 0.8667, 0.2857, 0.8333, 0.2857, 0.8333, 0.2143, 0.8667, 0.7143, 0.8667, 0.7857, 0.8333, 0.7857, 0.8333, 0.7143, 0.8667, 0.1429, 0.8667, 0.2143, 0.8333, 0.2143, 0.8333, 0.1429, 0.8667, 0.6429, 0.8667, 0.7143, 0.8333, 0.7143, 0.8333, 0.6429, 0.8667, 0.07143, 0.8667, 0.1429, 0.8333, 0.1429, 0.8333, 0.07143, 0.8667, 0.5714, 0.8667, 0.6429, 0.8333, 0.6429, 0.8333, 0.5714, 0.85, 0.0, 0.8667, 0.07143, 0.8333, 0.07143, 0.8333, 0.4286, 0.8333, 0.5, 0.8, 0.5, 0.8, 0.4286, 0.8333, 0.9286, 0.8167, 1.0, 0.8, 0.9286, 0.8333, 0.3571, 0.8333, 0.4286, 0.8, 0.4286, 0.8, 0.3571, 0.8333, 0.8571, 0.8333, 0.9286, 0.8, 0.9286, 0.8, 0.8571, 0.8333, 0.2857, 0.8333, 0.3571, 0.8, 0.3571, 0.8, 0.2857, 0.8333, 0.7857, 0.8333, 0.8571, 0.8, 0.8571, 0.8, 0.7857, 0.8333, 0.2143, 0.8333, 0.2857, 0.8, 0.2857, 0.8, 0.2143, 0.8333, 0.7143, 0.8333, 0.7857, 0.8, 0.7857, 0.8, 0.7143, 0.8333, 0.1429, 0.8333, 0.2143, 0.8, 0.2143, 0.8, 0.1429, 0.8333, 0.6429, 0.8333, 0.7143, 0.8, 0.7143, 0.8, 0.6429, 0.8333, 0.07143, 0.8333, 0.1429, 0.8, 0.1429, 0.8, 0.07143, 0.8333, 0.5714, 0.8333, 0.6429, 0.8, 0.6429, 0.8, 0.5714, 0.8167, 0.0, 0.8333, 0.07143, 0.8, 0.07143, 0.8333, 0.5, 0.8333, 0.5714, 0.8, 0.5714, 0.8, 0.5, 0.8, 0.9286, 0.7833, 1.0, 0.7667, 0.9286, 0.8, 0.3571, 0.8, 0.4286, 0.7667, 0.4286, 0.7667, 0.3571, 0.8, 0.8571, 0.8, 0.9286, 0.7667, 0.9286, 0.7667, 0.8571, 0.8, 0.2857, 0.8, 0.3571, 0.7667, 0.3571, 0.7667, 0.2857, 0.8, 0.7857, 0.8, 0.8571, 0.7667, 0.8571, 0.7667, 0.7857, 0.8, 0.2143, 0.8, 0.2857, 0.7667, 0.2857, 0.7667, 0.2143, 0.8, 0.7143, 0.8, 0.7857, 0.7667, 0.7857, 0.7667, 0.7143, 0.8, 0.1429, 0.8, 0.2143, 0.7667, 0.2143, 0.7667, 0.1429, 0.8, 0.6429, 0.8, 0.7143, 0.7667, 0.7143, 0.7667, 0.6429, 0.8, 0.07143, 0.8, 0.1429, 0.7667, 0.1429, 0.7667, 0.07143, 0.8, 0.5714, 0.8, 0.6429, 0.7667, 0.6429, 0.7667, 0.5714, 0.7833, 0.0, 0.8, 0.07143, 0.7667, 0.07143, 0.8, 0.5, 0.8, 0.5714, 0.7667, 0.5714, 0.7667, 0.5, 0.8, 0.4286, 0.8, 0.5, 0.7667, 0.5, 0.7667, 0.4286, 0.7667, 0.3571, 0.7667, 0.4286, 0.7333, 0.4286, 0.7333, 0.3571, 0.7667, 0.8571, 0.7667, 0.9286, 0.7333, 0.9286, 0.7333, 0.8571, 0.7667, 0.2857, 0.7667, 0.3571, 0.7333, 0.3571, 0.7333, 0.2857, 0.7667, 0.7857, 0.7667, 0.8571, 0.7333, 0.8571, 0.7333, 0.7857, 0.7667, 0.2143, 0.7667, 0.2857, 0.7333, 0.2857, 0.7333, 0.2143, 0.7667, 0.7143, 0.7667, 0.7857, 0.7333, 0.7857, 0.7333, 0.7143, 0.7667, 0.1429, 0.7667, 0.2143, 0.7333, 0.2143, 0.7333, 0.1429, 0.7667, 0.6429, 0.7667, 0.7143, 0.7333, 0.7143, 0.7333, 0.6429, 0.7667, 0.07143, 0.7667, 0.1429, 0.7333, 0.1429, 0.7333, 0.07143, 0.7667, 0.5714, 0.7667, 0.6429, 0.7333, 0.6429, 0.7333, 0.5714, 0.75, 0.0, 0.7667, 0.07143, 0.7333, 0.07143, 0.7667, 0.5, 0.7667, 0.5714, 0.7333, 0.5714, 0.7333, 0.5, 0.7667, 0.4286, 0.7667, 0.5, 0.7333, 0.5, 0.7333, 0.4286, 0.7667, 0.9286, 0.75, 1.0, 0.7333, 0.9286, 0.1667, 0.3571, 0.1667, 0.4286, 0.1333, 0.4286, 0.1333, 0.3571, 0.1667, 0.5714, 0.1667, 0.6429, 0.1333, 0.6429, 0.1333, 0.5714, 0.1333, 0.5714, 0.1333, 0.6429, 0.1, 0.6429, 0.1, 0.5714, 0.1333, 0.3571, 0.1333, 0.4286, 0.1, 0.4286, 0.1, 0.3571, 0.1, 0.5714, 0.1, 0.6429, 0.06667, 0.6429, 0.06667, 0.5714, 0.1, 0.3571, 0.1, 0.4286, 0.06667, 0.4286, 0.06667, 0.3571, 0.06667, 0.5714, 0.06667, 0.6429, 0.03333, 0.6429, 0.03333, 0.5714, 0.06667, 0.3571, 0.06667, 0.4286, 0.03333, 0.4286, 0.03333, 0.3571, 0.03333, 0.5714, 0.03333, 0.6429, 0.0, 0.6429, 2.98e-08, 0.5714, 0.03333, 0.3571, 0.03333, 0.4286, 2.98e-08, 0.4286, 0.0, 0.3571, 0.9667, 0.5714, 0.9667, 0.6429, 0.9333, 0.6429, 0.9333, 0.5714, 0.9667, 0.3571, 0.9667, 0.4286, 0.9333, 0.4286, 0.9333, 0.3571, 0.9333, 0.5714, 0.9333, 0.6429, 0.9, 0.6429, 0.9, 0.5714, 0.9333, 0.3571, 0.9333, 0.4286, 0.9, 0.4286, 0.9, 0.3571, 0.9, 0.3571, 0.9, 0.4286, 0.8667, 0.4286, 0.8667, 0.3571, 0.9, 0.5714, 0.9, 0.6429, 0.8667, 0.6429, 0.8667, 0.5714, 0.8667, 0.3571, 0.8667, 0.4286, 0.8333, 0.4286, 0.8333, 0.3571, 0.8667, 0.5714, 0.8667, 0.6429, 0.8333, 0.6429, 0.8333, 0.5714, 0.8333, 0.3571, 0.8333, 0.4286, 0.8, 0.4286, 0.8, 0.3571, 0.8333, 0.5714, 0.8333, 0.6429, 0.8, 0.6429, 0.8, 0.5714, 0.1667, 0.3571, 0.1333, 0.3571, 0.1333, 0.4286, 0.1667, 0.4286, 0.1667, 0.5714, 0.1333, 0.5714, 0.1333, 0.6429, 0.1667, 0.6429, 0.1333, 0.5714, 0.1, 0.5714, 0.1, 0.6429, 0.1333, 0.6429, 0.1333, 0.3571, 0.1, 0.3571, 0.1, 0.4286, 0.1333, 0.4286, 0.1, 0.5714, 0.06667, 0.5714, 0.06667, 0.6429, 0.1, 0.6429, 0.1, 0.3571, 0.06667, 0.3571, 0.06667, 0.4286, 0.1, 0.4286, 0.06667, 0.5714, 0.03333, 0.5714, 0.03333, 0.6429, 0.06667, 0.6429, 0.06667, 0.3571, 0.03333, 0.3571, 0.03333, 0.4286, 0.06667, 0.4286, 0.03333, 0.5714, 2.98e-08, 0.5714, 0.0, 0.6429, 0.03333, 0.6429, 0.03333, 0.3571, 0.0, 0.3571, 2.98e-08, 0.4286, 0.03333, 0.4286, 0.9667, 0.5714, 0.9333, 0.5714, 0.9333, 0.6429, 0.9667, 0.6429, 0.9667, 0.3571, 0.9333, 0.3571, 0.9333, 0.4286, 0.9667, 0.4286, 0.9333, 0.5714, 0.9, 0.5714, 0.9, 0.6429, 0.9333, 0.6429, 0.9333, 0.3571, 0.9, 0.3571, 0.9, 0.4286, 0.9333, 0.4286, 0.9, 0.3571, 0.8667, 0.3571, 0.8667, 0.4286, 0.9, 0.4286, 0.9, 0.5714, 0.8667, 0.5714, 0.8667, 0.6429, 0.9, 0.6429, 0.8667, 0.3571, 0.8333, 0.3571, 0.8333, 0.4286, 0.8667, 0.4286, 0.8667, 0.5714, 0.8333, 0.5714, 0.8333, 0.6429, 0.8667, 0.6429, 0.8333, 0.3571, 0.8, 0.3571, 0.8, 0.4286, 0.8333, 0.4286, 0.8333, 0.5714, 0.8, 0.5714, 0.8, 0.6429, 0.8333, 0.6429, 0.1667, 0.6429, 0.1667, 0.5714, 0.1667, 0.5714, 0.1667, 0.6429, 0.1667, 0.4286, 0.1667, 0.3571, 0.1667, 0.3571, 0.1667, 0.4286, 0.1667, 0.3571, 0.1333, 0.3571, 0.1333, 0.3571, 0.1667, 0.3571, 0.1333, 0.4286, 0.1667, 0.4286, 0.1667, 0.4286, 0.1333, 0.4286, 0.1333, 0.6429, 0.1667, 0.6429, 0.1667, 0.6429, 0.1333, 0.6429, 0.1667, 0.5714, 0.1333, 0.5714, 0.1333, 0.5714, 0.1667, 0.5714, 0.1333, 0.3571, 0.1, 0.3571, 0.1, 0.3571, 0.1333, 0.3571, 0.1, 0.6429, 0.1333, 0.6429, 0.1333, 0.6429, 0.1, 0.6429, 0.1333, 0.5714, 0.1, 0.5714, 0.1, 0.5714, 0.1333, 0.5714, 0.1, 0.4286, 0.1333, 0.4286, 0.1333, 0.4286, 0.1, 0.4286, 0.06667, 0.6429, 0.1, 0.6429, 0.1, 0.6429, 0.06667, 0.6429, 0.1, 0.5714, 0.06667, 0.5714, 0.06667, 0.5714, 0.1, 0.5714, 0.06667, 0.4286, 0.1, 0.4286, 0.1, 0.4286, 0.06667, 0.4286, 0.1, 0.3571, 0.06667, 0.3571, 0.06667, 0.3571, 0.1, 0.3571, 0.03333, 0.6429, 0.06667, 0.6429, 0.06667, 0.6429, 0.03333, 0.6429, 0.06667, 0.5714, 0.03333, 0.5714, 0.03333, 0.5714, 0.06667, 0.5714, 0.03333, 0.4286, 0.06667, 0.4286, 0.06667, 0.4286, 0.03333, 0.4286, 0.06667, 0.3571, 0.03333, 0.3571, 0.03333, 0.3571, 0.06667, 0.3571, 2.98e-08, 0.5714, 0.0, 0.6429, 0.0, 0.6429, 2.98e-08, 0.5714, 0.0, 0.3571, 2.98e-08, 0.4286, 2.98e-08, 0.4286, 0.0, 0.3571, 0.0, 0.6429, 0.03333, 0.6429, 0.03333, 0.6429, 0.0, 0.6429, 0.03333, 0.5714, 2.98e-08, 0.5714, 2.98e-08, 0.5714, 0.03333, 0.5714, 2.98e-08, 0.4286, 0.03333, 0.4286, 0.03333, 0.4286, 2.98e-08, 0.4286, 0.03333, 0.3571, 0.0, 0.3571, 0.0, 0.3571, 0.03333, 0.3571, 0.9667, 0.6429, 0.9667, 0.5714, 0.9667, 0.5714, 0.9667, 0.6429, 0.9667, 0.4286, 0.9667, 0.3571, 0.9667, 0.3571, 0.9667, 0.4286, 0.9667, 0.5714, 0.9333, 0.5714, 0.9333, 0.5714, 0.9667, 0.5714, 0.9333, 0.6429, 0.9667, 0.6429, 0.9667, 0.6429, 0.9333, 0.6429, 0.9333, 0.4286, 0.9667, 0.4286, 0.9667, 0.4286, 0.9333, 0.4286, 0.9667, 0.3571, 0.9333, 0.3571, 0.9333, 0.3571, 0.9667, 0.3571, 0.9333, 0.5714, 0.9, 0.5714, 0.9, 0.5714, 0.9333, 0.5714, 0.9, 0.6429, 0.9333, 0.6429, 0.9333, 0.6429, 0.9, 0.6429, 0.9, 0.4286, 0.9333, 0.4286, 0.9333, 0.4286, 0.9, 0.4286, 0.9333, 0.3571, 0.9, 0.3571, 0.9, 0.3571, 0.9333, 0.3571, 0.9, 0.5714, 0.8667, 0.5714, 0.8667, 0.5714, 0.9, 0.5714, 0.8667, 0.4286, 0.9, 0.4286, 0.9, 0.4286, 0.8667, 0.4286, 0.9, 0.3571, 0.8667, 0.3571, 0.8667, 0.3571, 0.9, 0.3571, 0.8667, 0.6429, 0.9, 0.6429, 0.9, 0.6429, 0.8667, 0.6429, 0.8667, 0.5714, 0.8333, 0.5714, 0.8333, 0.5714, 0.8667, 0.5714, 0.8333, 0.4286, 0.8667, 0.4286, 0.8667, 0.4286, 0.8333, 0.4286, 0.8667, 0.3571, 0.8333, 0.3571, 0.8333, 0.3571, 0.8667, 0.3571, 0.8333, 0.6429, 0.8667, 0.6429, 0.8667, 0.6429, 0.8333, 0.6429, 0.8, 0.5714, 0.8, 0.6429, 0.8, 0.6429, 0.8, 0.5714, 0.8, 0.3571, 0.8, 0.4286, 0.8, 0.4286, 0.8, 0.3571, 0.8, 0.4286, 0.8333, 0.4286, 0.8333, 0.4286, 0.8, 0.4286, 0.8333, 0.3571, 0.8, 0.3571, 0.8, 0.3571, 0.8333, 0.3571, 0.8, 0.6429, 0.8333, 0.6429, 0.8333, 0.6429, 0.8, 0.6429, 0.8333, 0.5714, 0.8, 0.5714, 0.8, 0.5714, 0.8333, 0.5714])
me_sphere_004.materials.append(None)
me_sphere_004.materials.append(mat_material_001)
me_sphere_004.update()

# ---- objects
ob_sphere_002 = bpy.data.objects.new('Sphere.002', me_sphere_004)
ob_point = bpy.data.objects.new('Point', light_point)
ob_camera = bpy.data.objects.new('Camera', cam_camera_001)

# ---- transforms, parenting, visibility, modifiers, constraints
ob_sphere_002.location = (0.0, 0.0, 0.0)
ob_sphere_002.rotation_euler = (1.571, 1.571, 1.571)
_m = ob_sphere_002.modifiers.new('Mirror', 'MIRROR')
ob_point.location = (0.0, 0.0, 2.194)
ob_camera.location = (0.0, 0.0, 2.975)

# ---- collection membership
col_collection.objects.link(ob_sphere_002)
col_collection.objects.link(ob_point)
col_collection.objects.link(ob_camera)

# ---- scene / render settings (as saved in the file)
scene.camera = ob_camera
scene.frame_start = 1; scene.frame_end = 5; scene.frame_set(1)
scene.render.engine = 'CYCLES'
scene.render.image_settings.compression = 0
scene.render.resolution_x = 16
scene.render.resolution_y = 16
scene.render.bake_bias = 0.0
scene.render.bake_samples = 0
scene.cycles.sampling_pattern = 'TABULATED_SOBOL'
scene.eevee.use_volume_custom_range = False
bpy.context.view_layer.update()
